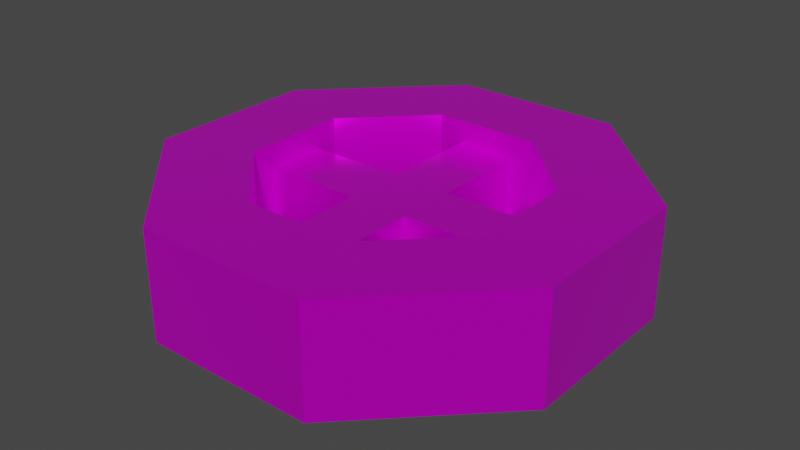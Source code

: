 # Source: other.blend  (saved by Blender 4.0.36; exported with 4.5.12 LTS)
import bpy
from mathutils import Matrix  # noqa: F401  (used for matrix-valued properties, if any)

bpy.ops.wm.read_factory_settings(use_empty=True)
scene = bpy.context.scene
scene.name = 'Scene'

# ---- collections
col_collection = bpy.data.collections.new('Collection'); scene.collection.children.link(col_collection)

# ---- images (referenced by path relative to the original .blend; pixels are not part of the script)
import os
ASSET_DIR = os.environ.get("B2B_ASSET_DIR", "")  # directory of the original .blend (textures are referenced by path, not embedded)
HERE = os.path.dirname(os.path.abspath(__file__))  # packed textures are extracted next to this script under _unpacked/

def load_image(name, relpath, width, height, colorspace="sRGB"):
    """Load a texture the original file referenced (path relative to the .blend, or extracted next to this script)."""
    p = next((c for c in (os.path.join(HERE, relpath), os.path.join(ASSET_DIR, relpath)) if relpath and os.path.exists(c)), "")
    if p:
        img = bpy.data.images.load(p, check_existing=True)
        img.name = name
    else:  # same state as the original file: an image datablock whose file is absent (Cycles renders it pink)
        img = bpy.data.images.new(name, width, height)
        img.source = "FILE"
        img.filepath = "//" + (relpath or name)
    img.colorspace_settings.name = colorspace
    return img
img_valve_png = load_image('valve.png', 'valve.png', 1024, 1024, 'sRGB')

# ---- materials (node trees are filled in below, after node groups)
mat_material_001 = bpy.data.materials.new('Material.001')
mat_material_001.use_transparent_shadow = False

# ---- material node trees
mat_material_001.use_nodes = True; mat_material_001.node_tree.nodes.clear()
_N = mat_material_001.node_tree.nodes; _L = mat_material_001.node_tree.links
n0 = _N.new('ShaderNodeOutputMaterial'); n0.name = 'Material Output'; n0.location = (300, 300)
n1 = _N.new('ShaderNodeBsdfPrincipled'); n1.name = 'Principled BSDF'; n1.location = (10, 300)
n1.inputs[1].default_value = 0.6091
n1.inputs[2].default_value = 0.2545
n1.inputs[3].default_value = 1.45
n2 = _N.new('ShaderNodeMapping'); n2.name = 'Mapping'; n2.location = (-450, 260)
n3 = _N.new('ShaderNodeTexCoord'); n3.name = 'Texture Coordinate'; n3.location = (-630, 260)
n4 = _N.new('ShaderNodeTexImage'); n4.name = 'Image Texture'; n4.location = (-270, 260)
n4.image = img_valve_png
n4.interpolation = 'Closest'
_L.new(n1.outputs[0], n0.inputs[0])
_L.new(n4.outputs[0], n1.inputs[0])
_L.new(n2.outputs[0], n4.inputs[0])
_L.new(n3.outputs[2], n2.inputs[0])
n0.is_active_output = True

# ---- world
world_world = bpy.data.worlds.new('World'); scene.world = world_world
world_world.use_nodes = True; world_world.node_tree.nodes.clear()
_N = world_world.node_tree.nodes; _L = world_world.node_tree.links
n0 = _N.new('ShaderNodeOutputWorld'); n0.name = 'World Output'; n0.location = (300, 300)
n1 = _N.new('ShaderNodeBackground'); n1.name = 'Background'; n1.location = (10, 300)
n1.inputs[0].default_value = (0.05088, 0.05088, 0.05088, 1.0)
_L.new(n1.outputs[0], n0.inputs[0])
n0.is_active_output = True
world_world.color = (0.05088, 0.05088, 0.05088)
world_world.use_sun_shadow = False
world_world.sun_shadow_jitter_overblur = 0.0

# ---- meshes
me_cylinder = bpy.data.meshes.new('Cylinder')
me_cylinder.from_pydata([(0.14, 0.6, -0.19), (0.14, 0.6, 0.09), (0.6, 0.14, -0.19), (0.6, 0.14, 0.09), (0.6, -0.14, -0.19), (0.6, -0.14, 0.09), (0.14, -0.6, -0.19), (0.14, -0.6, 0.09), (-0.14, -0.6, -0.19), (-0.14, -0.6, 0.09), (-0.6, -0.14, -0.19), (-0.6, -0.14, 0.09), (-0.6, 0.14, -0.19), (-0.6, 0.14, 0.09), (-0.14, 0.6, -0.19), (-0.14, 0.6, 0.09), (0.4, 1.0, -0.3), (1.0, 0.4, -0.3), (1.0, 0.4, 0.2), (0.4, 1.0, 0.2), (1.0, -0.4, -0.3), (1.0, -0.4, 0.2), (0.4, -1.0, -0.3), (0.4, -1.0, 0.2), (-0.4, -1.0, -0.3), (-0.4, -1.0, 0.2), (-1.0, -0.4, -0.3), (-1.0, -0.4, 0.2), (-1.0, 0.4, -0.3), (-1.0, 0.4, 0.2), (-0.4, 1.0, -0.3), (-0.4, 1.0, 0.2), (0.6, 0.25, -0.3), (0.6, -0.25, -0.3), (0.6, -0.25, 0.2), (0.6, 0.25, 0.2), (0.25, -0.6, -0.3), (-0.25, -0.6, -0.3), (-0.25, -0.6, 0.2), (0.25, -0.6, 0.2), (-0.6, -0.25, -0.3), (-0.6, 0.25, -0.3), (-0.6, 0.25, 0.2), (-0.6, -0.25, 0.2), (-0.25, 0.6, -0.3), (0.25, 0.6, -0.3), (0.25, 0.6, 0.2), (-0.25, 0.6, 0.2), (0.14, -0.14, -0.19), (-0.14, -0.14, -0.19), (0.14, -0.14, 0.09), (-0.14, 0.14, -0.19), (-0.14, 0.14, 0.09), (-0.14, -0.14, 0.09), (0.14, 0.14, -0.19), (0.14, 0.14, 0.09)], [], [(16, 19, 18, 17), (17, 18, 21, 20), (20, 21, 23, 22), (22, 23, 25, 24), (24, 25, 27, 26), (26, 27, 29, 28), (28, 29, 31, 30), (30, 31, 19, 16), (32, 45, 16, 17), (46, 35, 18, 19), (33, 32, 17, 20), (35, 34, 21, 18), (36, 33, 20, 22), (34, 39, 23, 21), (37, 36, 22, 24), (39, 38, 25, 23), (40, 37, 24, 26), (38, 43, 27, 25), (41, 40, 26, 28), (43, 42, 29, 27), (44, 41, 28, 30), (42, 47, 31, 29), (45, 44, 30, 16), (47, 46, 19, 31), (3, 2, 54, 55), (35, 46, 45, 32), (39, 34, 33, 36), (0, 1, 55, 54), (43, 38, 37, 40), (47, 42, 41, 44), (4, 2, 32, 33), (3, 5, 34, 35), (8, 6, 36, 37), (7, 9, 38, 39), (12, 10, 40, 41), (11, 13, 42, 43), (0, 14, 44, 45), (15, 1, 46, 47), (14, 15, 47, 44), (1, 0, 45, 46), (2, 3, 35, 32), (5, 4, 33, 34), (6, 7, 39, 36), (9, 8, 37, 38), (10, 11, 43, 40), (13, 12, 41, 42), (4, 5, 50, 48), (53, 7, 50), (7, 6, 48, 50), (8, 9, 53, 49), (51, 54, 48), (11, 10, 49, 53), (55, 1, 52), (51, 14, 0), (12, 13, 52, 51), (15, 14, 51, 52), (53, 50, 55), (48, 6, 49), (50, 5, 3), (53, 9, 7), (49, 10, 51), (54, 2, 4), (50, 3, 55), (13, 11, 53), (10, 12, 51), (6, 8, 49), (51, 48, 49), (52, 13, 53), (1, 15, 52), (51, 0, 54), (54, 4, 48), (55, 52, 53)])
_uv = me_cylinder.uv_layers.new(name='UVMap')
_uv.uv.foreach_set('vector', [-0.6263, 0.5684, -0.6263, 0.8056, -1.029, 0.8056, -1.029, 0.5684, 2.1, 0.5684, 2.1, 0.8056, 1.721, 0.8056, 1.721, 0.5684, 1.721, 0.5684, 1.721, 0.8056, 1.318, 0.8056, 1.318, 0.5684, 1.318, 0.5684, 1.318, 0.8056, 0.9383, 0.8056, 0.9383, 0.5684, 0.9383, 0.5684, 0.9383, 0.8056, 0.5357, 0.8056, 0.5357, 0.5684, 0.5357, 0.5684, 0.5357, 0.8056, 0.156, 0.8056, 0.156, 0.5684, 0.156, 0.5684, 0.156, 0.8056, -0.2466, 0.8056, -0.2466, 0.5684, -0.2466, 0.5684, -0.2466, 0.8056, -0.6263, 0.8056, -0.6263, 0.5684, 0.03819, 0.7589, 0.3368, 0.7589, 0.4435, 0.9935, -0.06845, 0.9935, 0.03819, 0.7589, 0.3368, 0.7589, 0.4435, 0.9935, -0.06845, 0.9935, 0.04, 0.7549, 0.3416, 0.7549, 0.4321, 0.9962, -0.0505, 0.9962, 0.03668, 0.7556, 0.3383, 0.7556, 0.4288, 0.9969, -0.05382, 0.9969, 0.03819, 0.7589, 0.3368, 0.7589, 0.4435, 0.9935, -0.06845, 0.9935, 0.03819, 0.7589, 0.3368, 0.7589, 0.4435, 0.9935, -0.06845, 0.9935, 0.03668, 0.7556, 0.3383, 0.7556, 0.4288, 0.9969, -0.05382, 0.9969, 0.03668, 0.7556, 0.3383, 0.7556, 0.4288, 0.9969, -0.05382, 0.9969, 0.03819, 0.7589, 0.3368, 0.7589, 0.4435, 0.9935, -0.06845, 0.9935, 0.03819, 0.7589, 0.3368, 0.7589, 0.4435, 0.9935, -0.06845, 0.9935, 0.0383, 0.7531, 0.3399, 0.7531, 0.4304, 0.9944, -0.0522, 0.9944, 0.03668, 0.7556, 0.3383, 0.7556, 0.4288, 0.9969, -0.05382, 0.9969, 0.03819, 0.7589, 0.3368, 0.7589, 0.4435, 0.9935, -0.06845, 0.9935, 0.03819, 0.7589, 0.3368, 0.7589, 0.4435, 0.9935, -0.06845, 0.9935, 0.03668, 0.7556, 0.3383, 0.7556, 0.4288, 0.9969, -0.05382, 0.9969, 0.03668, 0.7556, 0.3383, 0.7556, 0.4288, 0.9969, -0.05382, 0.9969, 0.1416, 0.5508, 0.1416, 0.3251, 0.5123, 0.3251, 0.5123, 0.5508, -0.2923, 0.5644, -0.04857, 0.5644, -0.04857, 0.8106, -0.2923, 0.8106, 1.177, 0.5644, 1.421, 0.5644, 1.421, 0.8106, 1.177, 0.8106, 0.8831, 0.3251, 0.8831, 0.5508, 0.5123, 0.5508, 0.5123, 0.3251, 0.6875, 0.5644, 0.9312, 0.5644, 0.9312, 0.8106, 0.6875, 0.8106, 0.1976, 0.5644, 0.4413, 0.5644, 0.4413, 0.8106, 0.1976, 0.8106, 1.475, 0.7564, 1.613, 0.7564, 1.667, 0.8106, 1.421, 0.8106, 1.613, 0.6186, 1.475, 0.6186, 1.421, 0.5644, 1.667, 0.5644, 0.9854, 0.7564, 1.123, 0.7564, 1.177, 0.8106, 0.9312, 0.8106, 1.123, 0.6186, 0.9854, 0.6186, 0.9312, 0.5644, 1.177, 0.5644, 0.4955, 0.7564, 0.6333, 0.7564, 0.6875, 0.8106, 0.4413, 0.8106, 0.6333, 0.6186, 0.4955, 0.6186, 0.4413, 0.5644, 0.6875, 0.5644, 0.005593, 0.7564, 0.1435, 0.7564, 0.1976, 0.8106, -0.04857, 0.8106, 0.1435, 0.6186, 0.005593, 0.6186, -0.04857, 0.5644, 0.1976, 0.5644, 0.1435, 0.7564, 0.1435, 0.6186, 0.1976, 0.5644, 0.1976, 0.8106, 0.005593, 0.6186, 0.005593, 0.7564, -0.04857, 0.8106, -0.04857, 0.5644, 1.613, 0.7564, 1.613, 0.6186, 1.667, 0.5644, 1.667, 0.8106, 1.475, 0.6186, 1.475, 0.7564, 1.421, 0.8106, 1.421, 0.5644, 1.123, 0.7564, 1.123, 0.6186, 1.177, 0.5644, 1.177, 0.8106, 0.9854, 0.6186, 0.9854, 0.7564, 0.9312, 0.8106, 0.9312, 0.5644, 0.6333, 0.7564, 0.6333, 0.6186, 0.6875, 0.5644, 0.6875, 0.8106, 0.4955, 0.6186, 0.4955, 0.7564, 0.4413, 0.8106, 0.4413, 0.5644, 0.8831, 0.3251, 0.8831, 0.5508, 0.5123, 0.5508, 0.5123, 0.3251, 0.4989, 0.4103, 0.5504, 0.3257, 0.5504, 0.4103, 0.1416, 0.5508, 0.1416, 0.3251, 0.5123, 0.3251, 0.5123, 0.5508, 0.1416, 0.5508, 0.1416, 0.3251, 0.5123, 0.3251, 0.5123, 0.5508, 0.5993, 0.1507, 0.6507, 0.1507, 0.6507, 0.09925, 0.8831, 0.3251, 0.8831, 0.5508, 0.5123, 0.5508, 0.5123, 0.3251, 0.5504, 0.4618, 0.5504, 0.5464, 0.4989, 0.4618, 0.4989, 0.4618, 0.4989, 0.5464, 0.5504, 0.5464, 0.1416, 0.5508, 0.1416, 0.3251, 0.5123, 0.3251, 0.5123, 0.5508, 0.8831, 0.3251, 0.8831, 0.5508, 0.5123, 0.5508, 0.5123, 0.3251, 0.5993, 0.09925, 0.6507, 0.09925, 0.6507, 0.1507, 0.5504, 0.4103, 0.5504, 0.3257, 0.4989, 0.4103, 0.5504, 0.4103, 0.635, 0.4103, 0.635, 0.4618, 0.4989, 0.4103, 0.4989, 0.3257, 0.5504, 0.3257, 0.4989, 0.4103, 0.4143, 0.4103, 0.4989, 0.4618, 0.5504, 0.4618, 0.635, 0.4618, 0.635, 0.4103, 0.5504, 0.4103, 0.635, 0.4618, 0.5504, 0.4618, 0.4143, 0.4618, 0.4143, 0.4103, 0.4989, 0.4103, 0.4143, 0.4103, 0.4143, 0.4618, 0.4989, 0.4618, 0.5504, 0.3257, 0.4989, 0.3257, 0.4989, 0.4103, 0.5993, 0.1507, 0.6507, 0.09925, 0.5993, 0.09925, 0.4989, 0.4618, 0.4143, 0.4618, 0.4989, 0.4103, 0.5504, 0.5464, 0.4989, 0.5464, 0.4989, 0.4618, 0.4989, 0.4618, 0.5504, 0.5464, 0.5504, 0.4618, 0.5504, 0.4618, 0.635, 0.4103, 0.5504, 0.4103, 0.6507, 0.1507, 0.5993, 0.1507, 0.5993, 0.09925])
me_cylinder.materials.append(mat_material_001)
me_cylinder.update()

# ---- objects
ob_cylinder = bpy.data.objects.new('Cylinder', me_cylinder)

# ---- transforms, parenting, visibility, modifiers, constraints
ob_cylinder.location = (0.0, 0.0, 0.0)

# ---- collection membership
col_collection.objects.link(ob_cylinder)

# ---- scene / render settings (as saved in the file)
scene.frame_start = 1; scene.frame_end = 250; scene.frame_set(1)
scene.render.engine = 'BLENDER_EEVEE_NEXT'
scene.cycles.use_denoising = False
scene.cycles.sampling_pattern = 'TABULATED_SOBOL'
scene.view_settings.view_transform = 'Filmic'
bpy.context.view_layer.update()

# ---- added for rendering (the .blend has no active camera and no usable light): camera, sun
cam_auto = bpy.data.cameras.new('AutoCamera')
cam_auto.lens = 50.0
cam_auto.sensor_width = 36.0
cam_auto.clip_end = 1000.0
ob_auto_camera = bpy.data.objects.new('AutoCamera', cam_auto)
scene.collection.objects.link(ob_auto_camera)
ob_auto_camera.location = (2.65751, -3.18901, 2.076)
ob_auto_camera.rotation_euler = (1.09748, -7.21219e-08, 0.694738)
scene.camera = ob_auto_camera
light_auto_sun = bpy.data.lights.new('AutoSun', 'SUN')
light_auto_sun.energy = 3.0
light_auto_sun.angle = 0.0523599
ob_auto_sun = bpy.data.objects.new('AutoSun', light_auto_sun)
scene.collection.objects.link(ob_auto_sun)
ob_auto_sun.rotation_euler = (0.872665, 0.174533, 0.523599)
bpy.context.view_layer.update()
